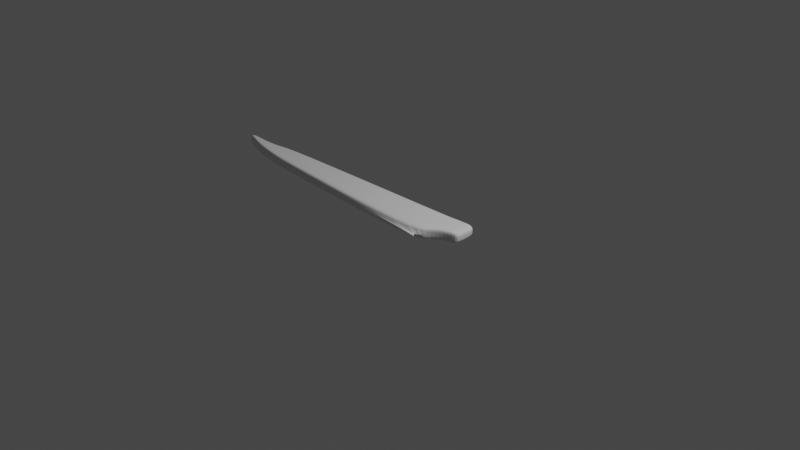 # Source: Gunblade.blend  (saved by Blender 3.3.6; exported with 4.5.12 LTS)
import bpy
from mathutils import Matrix  # noqa: F401  (used for matrix-valued properties, if any)

bpy.ops.wm.read_factory_settings(use_empty=True)
scene = bpy.context.scene
scene.name = 'Scene'

# ---- collections
col_collection = bpy.data.collections.new('Collection'); scene.collection.children.link(col_collection)

# ---- world
world_world = bpy.data.worlds.new('World'); scene.world = world_world
world_world.use_nodes = True; world_world.node_tree.nodes.clear()
_N = world_world.node_tree.nodes; _L = world_world.node_tree.links
n0 = _N.new('ShaderNodeOutputWorld'); n0.name = 'World Output'; n0.location = (300, 300)
n1 = _N.new('ShaderNodeBackground'); n1.name = 'Background'; n1.location = (10, 300)
n1.inputs[0].default_value = (0.05088, 0.05088, 0.05088, 1.0)
_L.new(n1.outputs[0], n0.inputs[0])
n0.is_active_output = True
world_world.color = (0.05088, 0.05088, 0.05088)
world_world.use_sun_shadow = False
world_world.sun_shadow_jitter_overblur = 0.0

# ---- cameras
cam_camera = bpy.data.cameras.new('Camera')
cam_camera.clip_end = 100.0
cam_camera.ortho_scale = 7.314

# ---- lights
light_light = bpy.data.lights.new('Light', 'POINT')
light_light.transmission_factor = 0.0
light_light.energy = 1000.0
light_light.shadow_soft_size = 0.1
light_light.shadow_maximum_resolution = 0.006
light_light.use_absolute_resolution = True

# ---- meshes
me_plane_005 = bpy.data.meshes.new('Plane.005')
me_plane_005.from_pydata([(-3.06, 0.2927, 0.125), (-2.411, 0.1085, 0.125), (-2.78, 0.1806, 0.125), (-2.534, 0.3354, 0.125), (0.07128, -0.07573, 0.125), (-2.056, 0.0711, 0.125), (-3.042, 0.322, 0.125), (-2.78, 0.3034, 0.125), (0.2684, 0.4487, 0.126), (-2.78, 0.1806, 0.0), (0.07127, -0.07568, 0.0), (-2.411, 0.1085, 0.0), (-2.056, 0.07115, 0.0), (-3.06, 0.2927, 0.0), (-3.042, 0.3221, 0.0), (-2.78, 0.3034, 0.0), (-2.534, 0.3354, 0.0), (-2.422, 0.3834, 0.125), (-2.422, 0.3835, 0.0), (0.4157, 0.4529, 0.0), (0.4157, 0.1646, 0.0), (0.2635, 0.1432, 0.0), (0.114, 0.04445, 0.0), (0.1165, 0.4439, 0.0), (0.2684, 0.4488, 0.0009307), (0.05238, 0.4417, 0.0), (0.4157, 0.4529, 0.125), (0.4157, 0.1645, 0.125), (0.2635, 0.1432, 0.125), (0.114, 0.0444, 0.125), (0.05239, 0.4416, 0.125), (0.1165, 0.4439, 0.125), (-2.534, 0.3354, 0.06251), (-2.78, 0.3034, 0.06251), (0.114, 0.04443, 0.06251), (0.2635, 0.1432, 0.06251), (0.07127, -0.07571, 0.06251), (-3.06, 0.2927, 0.06251), (-2.78, 0.1806, 0.06251), (-2.422, 0.3835, 0.06251), (0.1165, 0.4439, 0.06251), (0.05238, 0.4416, 0.06251), (-2.411, 0.1085, 0.06251), (0.2684, 0.4488, 0.06344), (-2.056, 0.07112, 0.06251), (0.4157, 0.4529, 0.06251), (-3.042, 0.3221, 0.06251), (0.4157, 0.1646, 0.06251), (0.07127, -0.07571, 0.06251), (-2.056, 0.07112, 0.06251), (-2.437, 0.1552, 0.0), (-2.437, 0.1552, 0.125), (-2.132, 0.1354, 0.125), (-3.056, 0.2988, 0.0), (-2.78, 0.2058, 0.125), (-2.132, 0.1355, 0.0), (-2.78, 0.2059, 0.0), (-3.056, 0.2987, 0.125), (0.4157, 0.2239, 0.125), (0.4157, 0.2239, 0.0), (0.2645, 0.2061, 0.0001916), (0.1145, 0.1267, 0.0), (0.06738, 0.03084, 0.0), (0.2645, 0.2061, 0.1252), (0.1145, 0.1266, 0.125), (0.06739, 0.03079, 0.125), (0.4157, 0.2239, 0.06251), (-3.056, 0.2987, 0.06251)], [], [(50, 56, 9, 11), (50, 11, 12, 55), (60, 21, 20, 59), (61, 23, 25, 62), (53, 56, 15, 14), (62, 25, 18, 55), (51, 1, 2, 54), (60, 24, 23, 61), (51, 52, 5, 1), (63, 58, 27, 28), (64, 65, 30, 31), (57, 6, 7, 54), (65, 52, 17, 30), (63, 64, 31, 8), (33, 32, 3, 7), (35, 34, 29, 28), (34, 36, 4, 29), (38, 37, 0, 2), (32, 39, 17, 3), (41, 40, 31, 30), (42, 38, 2, 1), (40, 43, 8, 31), (36, 44, 5, 4), (44, 42, 1, 5), (43, 45, 26, 8), (67, 46, 6, 57), (66, 47, 27, 58), (39, 41, 30, 17), (46, 33, 7, 6), (47, 35, 28, 27), (20, 21, 35, 47), (14, 15, 33, 46), (18, 25, 41, 39), (59, 20, 47, 66), (53, 14, 46, 67), (24, 19, 45, 43), (12, 11, 42, 44), (10, 12, 44, 36), (23, 24, 43, 40), (11, 9, 38, 42), (25, 23, 40, 41), (16, 18, 39, 32), (9, 13, 37, 38), (22, 10, 36, 34), (21, 22, 34, 35), (15, 16, 32, 33), (36, 44, 49, 48), (13, 53, 67, 37), (19, 59, 66, 45), (45, 66, 58, 26), (37, 67, 57, 0), (28, 29, 64, 63), (4, 5, 52, 65), (0, 57, 54, 2), (29, 4, 65, 64), (8, 26, 58, 63), (3, 17, 52, 51), (21, 60, 61, 22), (3, 51, 54, 7), (10, 62, 55, 12), (13, 9, 56, 53), (22, 61, 62, 10), (24, 60, 59, 19), (16, 50, 55, 18), (16, 15, 56, 50)])
_uv = me_plane_005.uv_layers.new(name='UVMap')
_uv.uv.foreach_set('vector', [0.0, 0.0, 0.0, 0.0, 0.0, 0.0, 0.0, 0.0, 0.0, 0.0, 0.0, 0.0, 0.0, 0.0, 0.0, 0.0, 0.0, 0.0, 0.0, 0.0, 0.0, 0.0, 0.0, 0.0, 0.0, 0.0, 0.0, 0.0, 0.0, 0.0, 0.0, 0.0, 0.0, 0.0, 0.0, 0.0, 0.0, 0.0, 0.0, 0.0, 0.0, 0.0, 0.0, 0.0, 0.0, 0.0, 0.0, 0.0, 0.0, 0.0, 0.0, 0.0, 0.0, 0.0, 0.0, 0.0, 0.0, 0.0, 0.0, 0.0, 0.0, 0.0, 0.0, 0.0, 0.0, 0.0, 0.0, 0.0, 0.0, 0.0, 0.0, 0.0, 0.0, 0.0, 0.0, 0.0, 0.0, 0.0, 0.0, 0.0, 0.0, 0.0, 0.0, 0.0, 0.0, 0.0, 0.0, 0.0, 0.0, 0.0, 0.0, 0.0, 0.0, 0.0, 0.0, 0.0, 0.0, 0.0, 0.0, 0.0, 0.0, 0.0, 0.0, 0.0, 0.0, 0.0, 0.0, 0.0, 0.0, 0.0, 0.0, 0.0, 0.0, 0.0, 0.0, 0.0, 0.0, 0.0, 0.0, 0.0, 0.0, 0.0, 0.0, 0.0, 0.0, 0.0, 0.0, 0.0, 0.0, 0.0, 0.0, 0.0, 0.0, 0.0, 0.0, 0.0, 0.0, 0.0, 0.0, 0.0, 0.0, 0.0, 0.0, 0.0, 0.0, 0.0, 0.0, 0.0, 0.0, 0.0, 0.0, 0.0, 0.0, 0.0, 0.0, 0.0, 0.0, 0.0, 0.0, 0.0, 0.0, 0.0, 0.0, 0.0, 0.0, 0.0, 0.0, 0.0, 0.0, 0.0, 0.0, 0.0, 0.0, 0.0, 0.0, 0.0, 0.0, 0.0, 0.0, 0.0, 0.0, 0.0, 0.0, 0.0, 0.0, 0.0, 0.0, 0.0, 0.0, 0.0, 0.0, 0.0, 0.0, 0.0, 0.0, 0.0, 0.0, 0.0, 0.0, 0.0, 0.0, 0.0, 0.0, 0.0, 0.0, 0.0, 0.0, 0.0, 0.0, 0.0, 0.0, 0.0, 0.0, 0.0, 0.0, 0.0, 0.0, 0.0, 0.0, 0.0, 0.0, 0.0, 0.0, 0.0, 0.0, 0.0, 0.0, 0.0, 0.0, 0.0, 0.0, 0.0, 0.0, 0.0, 0.0, 0.0, 0.0, 0.0, 0.0, 0.0, 0.0, 0.0, 0.0, 0.0, 0.0, 0.0, 0.0, 0.0, 0.0, 0.0, 0.0, 0.0, 0.0, 0.0, 0.0, 0.0, 0.0, 0.0, 0.0, 0.0, 0.0, 0.0, 0.0, 0.0, 0.0, 0.0, 0.0, 0.0, 0.0, 0.0, 0.0, 0.0, 0.0, 0.0, 0.0, 0.0, 0.0, 0.0, 0.0, 0.0, 0.0, 0.0, 0.0, 0.0, 0.0, 0.0, 0.0, 0.0, 0.0, 0.0, 0.0, 0.0, 0.0, 0.0, 0.0, 0.0, 0.0, 0.0, 0.0, 0.0, 0.0, 0.0, 0.0, 0.0, 0.0, 0.0, 0.0, 0.0, 0.0, 0.0, 0.0, 0.0, 0.0, 0.0, 0.0, 0.0, 0.0, 0.0, 0.0, 0.0, 0.0, 0.0, 0.0, 0.0, 0.0, 0.0, 0.0, 0.0, 0.0, 0.0, 0.0, 0.0, 0.0, 0.0, 0.0, 0.0, 0.0, 0.0, 0.0, 0.0, 0.0, 0.0, 0.0, 0.0, 0.0, 0.0, 0.0, 0.0, 0.0, 0.0, 0.0, 0.0, 0.0, 0.0, 0.0, 0.0, 0.0, 0.0, 0.0, 0.0, 0.0, 0.0, 0.0, 0.0, 0.0, 0.0, 0.0, 0.0, 0.0, 0.0, 0.0, 0.0, 0.0, 0.0, 0.0, 0.0, 0.0, 0.0, 0.0, 0.0, 0.0, 0.0, 0.0, 0.0, 0.0, 0.0, 0.0, 0.0, 0.0, 0.0, 0.0, 0.0, 0.0, 0.0, 0.0, 0.0, 0.0, 0.0, 0.0, 0.0, 0.0, 0.0, 0.0, 0.0, 0.0, 0.0, 0.0, 0.0, 0.0, 0.0, 0.0, 0.0, 0.0, 0.0, 0.0, 0.0, 0.0, 0.0, 0.0, 0.0, 0.0, 0.0, 0.0, 0.0, 0.0, 0.0, 0.0, 0.0, 0.0, 0.0, 0.0, 0.0, 0.0, 0.0, 0.0, 0.0, 0.0, 0.0, 0.0, 0.0, 0.0, 0.0, 0.0, 0.0, 0.0, 0.0, 0.0, 0.0, 0.0, 0.0, 0.0, 0.0, 0.0, 0.0, 0.0, 0.0, 0.0, 0.0, 0.0, 0.0, 0.0, 0.0, 0.0, 0.0, 0.0, 0.0, 0.0, 0.0, 0.0, 0.0, 0.0, 0.0, 0.0, 0.0, 0.0, 0.0, 0.0, 0.0, 0.0, 0.0, 0.0, 0.0, 0.0, 0.0, 0.0, 0.0, 0.0, 0.0, 0.0, 0.0, 0.0, 0.0, 0.0, 0.0, 0.0, 0.0, 0.0, 0.0, 0.0, 0.0, 0.0, 0.0, 0.0, 0.0, 0.0, 0.0, 0.0, 0.0, 0.0, 0.0, 0.0, 0.0, 0.0, 0.0, 0.0, 0.0, 0.0, 0.0, 0.0, 0.0])
me_plane_005.update()

# ---- objects
ob_empty = bpy.data.objects.new('Empty', None)
ob_light = bpy.data.objects.new('Light', light_light)
ob_camera = bpy.data.objects.new('Camera', cam_camera)
ob_plane = bpy.data.objects.new('Plane', me_plane_005)

# ---- transforms, parenting, visibility, modifiers, constraints
ob_empty.location = (-0.003583, -0.1863, -1.609)
ob_empty.rotation_euler = (0.0, 0.0, -1.215)
ob_empty.empty_display_type = 'IMAGE'
ob_empty.empty_display_size = 5.0
ob_light.location = (4.076, 1.005, 5.904)
ob_light.rotation_euler = (0.6503, 0.05522, 1.866)
ob_light.lock_rotations_4d = False
ob_light.empty_display_type = 'ARROWS'
ob_light.color = (0.0, 0.0, 0.0, 0.0)
ob_light.lineart.crease_threshold = 0.0
ob_camera.location = (7.359, -6.926, 4.958)
ob_camera.rotation_euler = (1.109, 0.0, 0.8149)
ob_camera.lock_rotations_4d = False
ob_camera.empty_display_type = 'ARROWS'
ob_camera.color = (0.0, 0.0, 0.0, 0.0)
ob_camera.display_type = 'WIRE'
ob_camera.lineart.crease_threshold = 0.0
ob_plane.location = (0.3957, -0.1706, 0.0)
_m = ob_plane.modifiers.new('Subdivision', 'SUBSURF')
_m.levels = 2

# ---- collection membership
scene.collection.objects.link(ob_empty)
col_collection.objects.link(ob_light)
col_collection.objects.link(ob_camera)
col_collection.objects.link(ob_plane)

# ---- scene / render settings (as saved in the file)
scene.camera = ob_camera
scene.frame_start = 1; scene.frame_end = 250; scene.frame_set(1)
scene.render.engine = 'BLENDER_EEVEE_NEXT'
scene.cycles.sampling_pattern = 'TABULATED_SOBOL'
scene.cycles.use_light_tree = False
scene.view_settings.view_transform = 'Filmic'
bpy.context.view_layer.update()
